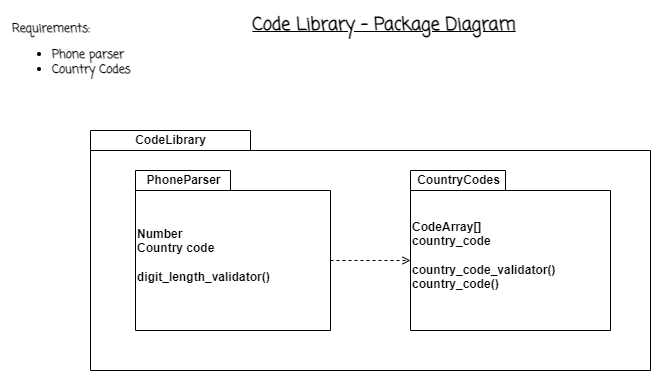

The diagram above was exported from draw.io. Its source (the exported page's mxGraphModel, read from the mxfile embedded in the PNG):
<mxGraphModel dx="874" dy="476" grid="1" gridSize="10" guides="1" tooltips="1" connect="1" arrows="1" fold="1" page="1" pageScale="1" pageWidth="827" pageHeight="1169" background="#ffffff" math="0" shadow="0">
  <root>
    <mxCell id="0" />
    <mxCell id="1" parent="0" />
    <mxCell id="0XnVakWa5naRY_s_oxba-1" value="" style="rounded=0;whiteSpace=wrap;html=1;fillColor=none;strokeColor=none;" vertex="1" parent="1">
      <mxGeometry x="30" y="30" width="660" height="380" as="geometry" />
    </mxCell>
    <mxCell id="g3cAs3WenKKja_YBL_dD-2" value="Requirements:&lt;br&gt;&lt;ul&gt;&lt;li&gt;Phone parser&lt;/li&gt;&lt;li&gt;Country Codes&lt;/li&gt;&lt;/ul&gt;" style="text;html=1;strokeColor=none;fillColor=none;align=left;verticalAlign=middle;whiteSpace=wrap;rounded=0;fontFamily=Coming Soon;fontSource=https%3A%2F%2Ffonts.googleapis.com%2Fcss%3Ffamily%3DComing%2BSoon;fontStyle=1" parent="1" vertex="1">
      <mxGeometry x="40" y="40" width="160" height="90" as="geometry" />
    </mxCell>
    <mxCell id="g3cAs3WenKKja_YBL_dD-3" value="&lt;h2&gt;Code Library - Package Diagram&lt;/h2&gt;" style="text;html=1;strokeColor=none;fillColor=none;align=center;verticalAlign=middle;whiteSpace=wrap;rounded=0;fontFamily=Coming Soon;fontSource=https%3A%2F%2Ffonts.googleapis.com%2Fcss%3Ffamily%3DComing%2BSoon;fontStyle=5" parent="1" vertex="1">
      <mxGeometry x="266" y="40" width="296" height="30" as="geometry" />
    </mxCell>
    <mxCell id="g3cAs3WenKKja_YBL_dD-4" value="" style="shape=folder;fontStyle=1;spacingTop=10;tabWidth=160;tabHeight=20;tabPosition=left;html=1;whiteSpace=wrap;" parent="1" vertex="1">
      <mxGeometry x="120" y="160" width="560" height="240" as="geometry" />
    </mxCell>
    <mxCell id="g3cAs3WenKKja_YBL_dD-5" value="CodeLibrary" style="text;align=center;fontStyle=1;verticalAlign=middle;spacingLeft=3;spacingRight=3;strokeColor=none;rotatable=0;points=[[0,0.5],[1,0.5]];portConstraint=eastwest;html=1;" parent="1" vertex="1">
      <mxGeometry x="120" y="160" width="160" height="20" as="geometry" />
    </mxCell>
    <mxCell id="g3cAs3WenKKja_YBL_dD-10" style="edgeStyle=orthogonalEdgeStyle;rounded=0;orthogonalLoop=1;jettySize=auto;html=1;exitX=0;exitY=0;exitDx=195;exitDy=90;exitPerimeter=0;entryX=0;entryY=0;entryDx=0;entryDy=90;entryPerimeter=0;dashed=1;endArrow=open;endFill=0;" parent="1" source="g3cAs3WenKKja_YBL_dD-6" target="g3cAs3WenKKja_YBL_dD-8" edge="1">
      <mxGeometry relative="1" as="geometry" />
    </mxCell>
    <mxCell id="g3cAs3WenKKja_YBL_dD-6" value="&lt;blockquote style=&quot;margin: 0 0 0 40px; border: none; padding: 0px;&quot;&gt;&lt;/blockquote&gt;&lt;span style=&quot;background-color: initial;&quot;&gt;Number&lt;/span&gt;&lt;br&gt;Country code&lt;br&gt;&lt;br&gt;digit_length_validator()" style="shape=folder;fontStyle=1;spacingTop=10;tabWidth=95;tabHeight=20;tabPosition=left;html=1;whiteSpace=wrap;align=left;" parent="1" vertex="1">
      <mxGeometry x="165" y="200" width="195" height="160" as="geometry" />
    </mxCell>
    <mxCell id="g3cAs3WenKKja_YBL_dD-7" value="PhoneParser" style="text;align=center;fontStyle=1;verticalAlign=middle;spacingLeft=3;spacingRight=3;strokeColor=none;rotatable=0;points=[[0,0.5],[1,0.5]];portConstraint=eastwest;html=1;" parent="1" vertex="1">
      <mxGeometry x="165" y="200" width="95" height="20" as="geometry" />
    </mxCell>
    <mxCell id="g3cAs3WenKKja_YBL_dD-8" value="CodeArray[]&lt;br&gt;country_code&lt;br&gt;&lt;br&gt;country_code_validator()&lt;br&gt;country_code()" style="shape=folder;fontStyle=1;spacingTop=10;tabWidth=95;tabHeight=20;tabPosition=left;html=1;whiteSpace=wrap;align=left;" parent="1" vertex="1">
      <mxGeometry x="440" y="200" width="200" height="160" as="geometry" />
    </mxCell>
    <mxCell id="g3cAs3WenKKja_YBL_dD-9" value="CountryCodes" style="text;align=center;fontStyle=1;verticalAlign=middle;spacingLeft=3;spacingRight=3;strokeColor=none;rotatable=0;points=[[0,0.5],[1,0.5]];portConstraint=eastwest;html=1;" parent="1" vertex="1">
      <mxGeometry x="440" y="200" width="95" height="20" as="geometry" />
    </mxCell>
  </root>
</mxGraphModel>